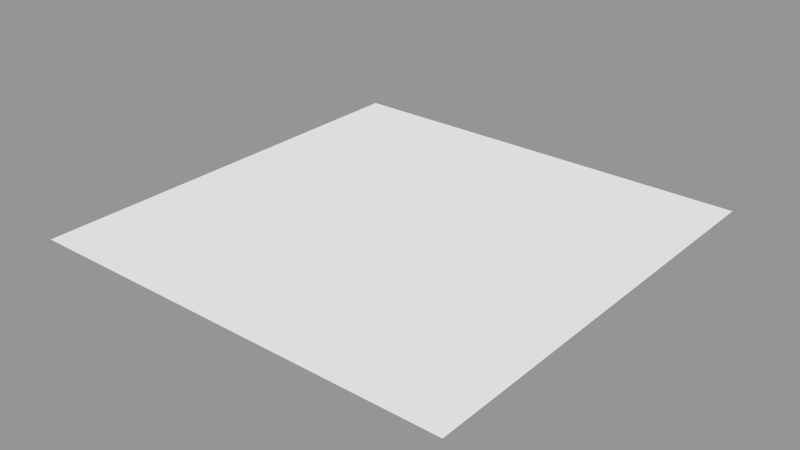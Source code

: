 # Source: synthetic.blend  (saved by Blender 2.76.2; exported with 4.5.12 LTS)
import bpy
from mathutils import Matrix  # noqa: F401  (used for matrix-valued properties, if any)

bpy.ops.wm.read_factory_settings(use_empty=True)
scene = bpy.context.scene
scene.name = 'Scene'

# ---- collections
col_collection_10 = bpy.data.collections.new('Collection 10'); scene.collection.children.link(col_collection_10)

# ---- meshes
me_plane = bpy.data.meshes.new('Plane')
me_plane.from_pydata([(-1.0, -1.0, 0.0), (1.0, -1.0, 0.0), (-1.0, 1.0, 0.0), (1.0, 1.0, 0.0)], [], [(0, 1, 3, 2)])
me_plane.use_remesh_preserve_volume = False
me_plane.use_remesh_preserve_attributes = False
me_plane.use_mirror_vertex_groups = False
me_plane.update()

# ---- objects
ob_plane = bpy.data.objects.new('Plane', me_plane)

# ---- transforms, parenting, visibility, modifiers, constraints
ob_plane.location = (-0.02229, -0.00959, 0.03317)
ob_plane.lineart.crease_threshold = 0.0

# ---- collection membership
col_collection_10.objects.link(ob_plane)

# ---- scene / render settings (as saved in the file)
scene.frame_start = 1; scene.frame_end = 250; scene.frame_set(1)
scene.render.engine = 'CYCLES'
scene.render.resolution_percentage = 50
scene.render.dither_intensity = 0.0
scene.cycles.use_denoising = False
scene.cycles.samples = 10
scene.cycles.sampling_pattern = 'TABULATED_SOBOL'
scene.cycles.light_sampling_threshold = 0.0
scene.cycles.use_adaptive_sampling = False
scene.cycles.use_light_tree = False
scene.cycles.blur_glossy = 0.0
scene.cycles.pixel_filter_type = 'GAUSSIAN'
scene.cycles.sample_clamp_indirect = 0.0
scene.view_settings.view_transform = 'Standard'
bpy.context.view_layer.update()

# ---- added for rendering (the .blend has no active camera and no usable light): camera, sun + grey world if the file has none
cam_auto = bpy.data.cameras.new('AutoCamera')
cam_auto.lens = 50.0
cam_auto.sensor_width = 36.0
cam_auto.clip_end = 1000.0
ob_auto_camera = bpy.data.objects.new('AutoCamera', cam_auto)
scene.collection.objects.link(ob_auto_camera)
ob_auto_camera.location = (2.59464, -3.14991, 2.12672)
ob_auto_camera.rotation_euler = (1.09748, -7.21219e-08, 0.694738)
scene.camera = ob_auto_camera
light_auto_sun = bpy.data.lights.new('AutoSun', 'SUN')
light_auto_sun.energy = 3.0
light_auto_sun.angle = 0.0523599
ob_auto_sun = bpy.data.objects.new('AutoSun', light_auto_sun)
scene.collection.objects.link(ob_auto_sun)
ob_auto_sun.rotation_euler = (0.872665, 0.174533, 0.523599)
if scene.world is None:
    world_auto = bpy.data.worlds.new('AutoWorld')
    world_auto.color = (0.3, 0.3, 0.3)
    scene.world = world_auto
bpy.context.view_layer.update()
